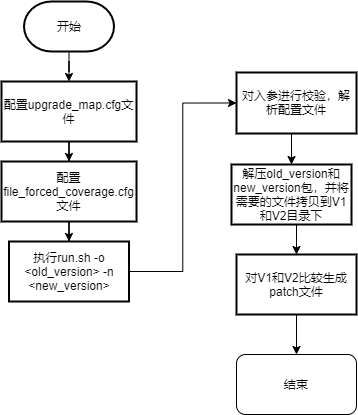

The diagram above was exported from draw.io. Its source (the exported page's mxGraphModel, read from the mxfile embedded in the PNG):
<mxGraphModel dx="1046" dy="548" grid="0" gridSize="10" guides="1" tooltips="1" connect="1" arrows="1" fold="1" page="1" pageScale="1" pageWidth="980" pageHeight="1390" math="0" shadow="0">
  <root>
    <mxCell id="0" />
    <mxCell id="1" parent="0" />
    <mxCell id="t_mzJ_bUTxWJFFeTaWQg-3" value="" style="edgeStyle=orthogonalEdgeStyle;rounded=0;orthogonalLoop=1;jettySize=auto;html=1;" parent="1" source="t_mzJ_bUTxWJFFeTaWQg-1" target="t_mzJ_bUTxWJFFeTaWQg-2" edge="1">
      <mxGeometry relative="1" as="geometry" />
    </mxCell>
    <mxCell id="t_mzJ_bUTxWJFFeTaWQg-1" value="开始" style="strokeWidth=2;html=1;shape=mxgraph.flowchart.terminator;whiteSpace=wrap;" parent="1" vertex="1">
      <mxGeometry x="167.5" y="100" width="90" height="50" as="geometry" />
    </mxCell>
    <mxCell id="t_mzJ_bUTxWJFFeTaWQg-5" value="" style="edgeStyle=orthogonalEdgeStyle;rounded=0;orthogonalLoop=1;jettySize=auto;html=1;" parent="1" source="t_mzJ_bUTxWJFFeTaWQg-2" target="t_mzJ_bUTxWJFFeTaWQg-4" edge="1">
      <mxGeometry relative="1" as="geometry" />
    </mxCell>
    <mxCell id="t_mzJ_bUTxWJFFeTaWQg-2" value="配置upgrade_map.cfg文件" style="whiteSpace=wrap;html=1;strokeWidth=2;" parent="1" vertex="1">
      <mxGeometry x="145" y="180" width="135" height="60" as="geometry" />
    </mxCell>
    <mxCell id="t_mzJ_bUTxWJFFeTaWQg-7" value="" style="edgeStyle=orthogonalEdgeStyle;rounded=0;orthogonalLoop=1;jettySize=auto;html=1;" parent="1" source="t_mzJ_bUTxWJFFeTaWQg-4" target="t_mzJ_bUTxWJFFeTaWQg-6" edge="1">
      <mxGeometry relative="1" as="geometry" />
    </mxCell>
    <mxCell id="t_mzJ_bUTxWJFFeTaWQg-4" value="配置file_forced_coverage.cfg&lt;br&gt;文件" style="whiteSpace=wrap;html=1;strokeWidth=2;" parent="1" vertex="1">
      <mxGeometry x="145" y="260" width="135" height="60" as="geometry" />
    </mxCell>
    <mxCell id="n0wAeeT45r2OTCg2_hqw-13" style="edgeStyle=orthogonalEdgeStyle;rounded=0;orthogonalLoop=1;jettySize=auto;html=1;entryX=0;entryY=0.5;entryDx=0;entryDy=0;" edge="1" parent="1" source="t_mzJ_bUTxWJFFeTaWQg-6" target="t_mzJ_bUTxWJFFeTaWQg-8">
      <mxGeometry relative="1" as="geometry" />
    </mxCell>
    <mxCell id="t_mzJ_bUTxWJFFeTaWQg-6" value="执行run.sh -o &amp;lt;old_version&amp;gt; -n &amp;lt;new_version&amp;gt;" style="whiteSpace=wrap;html=1;strokeWidth=2;" parent="1" vertex="1">
      <mxGeometry x="152.5" y="340" width="120" height="60" as="geometry" />
    </mxCell>
    <mxCell id="n0wAeeT45r2OTCg2_hqw-16" style="edgeStyle=orthogonalEdgeStyle;rounded=0;orthogonalLoop=1;jettySize=auto;html=1;exitX=0.5;exitY=1;exitDx=0;exitDy=0;entryX=0.5;entryY=0;entryDx=0;entryDy=0;" edge="1" parent="1" source="t_mzJ_bUTxWJFFeTaWQg-8" target="n0wAeeT45r2OTCg2_hqw-1">
      <mxGeometry relative="1" as="geometry" />
    </mxCell>
    <mxCell id="t_mzJ_bUTxWJFFeTaWQg-8" value="对入参进行校验，解析配置文件" style="whiteSpace=wrap;html=1;strokeWidth=2;" parent="1" vertex="1">
      <mxGeometry x="380" y="171" width="120" height="61" as="geometry" />
    </mxCell>
    <mxCell id="n0wAeeT45r2OTCg2_hqw-17" style="edgeStyle=orthogonalEdgeStyle;rounded=0;orthogonalLoop=1;jettySize=auto;html=1;exitX=0.5;exitY=1;exitDx=0;exitDy=0;entryX=0.5;entryY=0;entryDx=0;entryDy=0;" edge="1" parent="1" source="n0wAeeT45r2OTCg2_hqw-1" target="n0wAeeT45r2OTCg2_hqw-3">
      <mxGeometry relative="1" as="geometry" />
    </mxCell>
    <mxCell id="n0wAeeT45r2OTCg2_hqw-1" value="解压old_version和new_version包，并将需要的文件拷贝到V1和V2目录下" style="whiteSpace=wrap;html=1;strokeWidth=2;" vertex="1" parent="1">
      <mxGeometry x="375" y="263" width="120" height="60" as="geometry" />
    </mxCell>
    <mxCell id="n0wAeeT45r2OTCg2_hqw-12" style="edgeStyle=orthogonalEdgeStyle;rounded=0;orthogonalLoop=1;jettySize=auto;html=1;entryX=0.5;entryY=0;entryDx=0;entryDy=0;" edge="1" parent="1" source="n0wAeeT45r2OTCg2_hqw-3" target="n0wAeeT45r2OTCg2_hqw-9">
      <mxGeometry relative="1" as="geometry" />
    </mxCell>
    <mxCell id="n0wAeeT45r2OTCg2_hqw-3" value="对V1和V2比较生成patch文件" style="whiteSpace=wrap;html=1;strokeWidth=2;" vertex="1" parent="1">
      <mxGeometry x="380" y="353" width="120" height="60" as="geometry" />
    </mxCell>
    <mxCell id="n0wAeeT45r2OTCg2_hqw-9" value="结束" style="rounded=1;whiteSpace=wrap;html=1;strokeColor=default;" vertex="1" parent="1">
      <mxGeometry x="380" y="453" width="120" height="60" as="geometry" />
    </mxCell>
  </root>
</mxGraphModel>